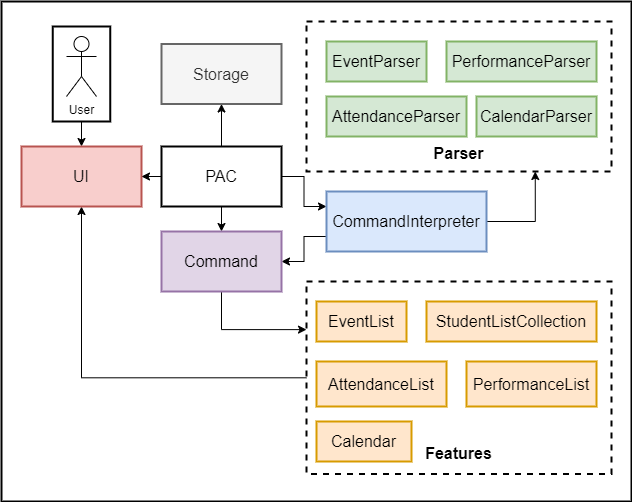

The diagram above was exported from draw.io. Its source (the exported page's mxGraphModel, read from the mxfile embedded in the PNG):
<mxGraphModel dx="1422" dy="700" grid="1" gridSize="10" guides="1" tooltips="1" connect="1" arrows="1" fold="1" page="1" pageScale="1" pageWidth="850" pageHeight="1100" math="0" shadow="0">
  <root>
    <mxCell id="KjyDQOFbI6XHI-6WEgqe-0" />
    <mxCell id="KjyDQOFbI6XHI-6WEgqe-1" parent="KjyDQOFbI6XHI-6WEgqe-0" />
    <mxCell id="KjyDQOFbI6XHI-6WEgqe-27" value="" style="rounded=0;whiteSpace=wrap;html=1;strokeWidth=2;fontSize=16;" parent="KjyDQOFbI6XHI-6WEgqe-1" vertex="1">
      <mxGeometry x="120" y="140" width="630" height="500" as="geometry" />
    </mxCell>
    <mxCell id="pYc7rX6-Cymt1CYE5ThP-27" style="edgeStyle=orthogonalEdgeStyle;rounded=0;orthogonalLoop=1;jettySize=auto;html=1;entryX=0.5;entryY=1;entryDx=0;entryDy=0;endArrow=classic;endFill=1;endSize=6;fontSize=16;fontColor=#000000;align=left;" edge="1" parent="KjyDQOFbI6XHI-6WEgqe-1" source="pYc7rX6-Cymt1CYE5ThP-18" target="KjyDQOFbI6XHI-6WEgqe-7">
      <mxGeometry relative="1" as="geometry" />
    </mxCell>
    <mxCell id="pYc7rX6-Cymt1CYE5ThP-18" value="&lt;br&gt;&lt;br&gt;&lt;br&gt;&lt;br&gt;&lt;br&gt;&lt;br&gt;&lt;br&gt;&lt;br&gt;Features" style="rounded=0;whiteSpace=wrap;html=1;strokeWidth=2;fontSize=16;fontColor=#000000;fillColor=none;dashed=1;fontStyle=1" vertex="1" parent="KjyDQOFbI6XHI-6WEgqe-1">
      <mxGeometry x="425" y="420" width="305" height="192.5" as="geometry" />
    </mxCell>
    <mxCell id="pYc7rX6-Cymt1CYE5ThP-13" value="&lt;br&gt;&lt;br&gt;&lt;br&gt;&lt;br&gt;&lt;br&gt;&lt;br&gt;Parser" style="rounded=0;whiteSpace=wrap;html=1;strokeWidth=2;fontSize=16;dashed=1;fontStyle=1" vertex="1" parent="KjyDQOFbI6XHI-6WEgqe-1">
      <mxGeometry x="425" y="160" width="305" height="150" as="geometry" />
    </mxCell>
    <mxCell id="KjyDQOFbI6XHI-6WEgqe-18" style="edgeStyle=orthogonalEdgeStyle;rounded=0;orthogonalLoop=1;jettySize=auto;html=1;exitX=0.5;exitY=1;exitDx=0;exitDy=0;entryX=0.5;entryY=0;entryDx=0;entryDy=0;fontSize=16;" parent="KjyDQOFbI6XHI-6WEgqe-1" source="KjyDQOFbI6XHI-6WEgqe-4" target="KjyDQOFbI6XHI-6WEgqe-7" edge="1">
      <mxGeometry relative="1" as="geometry" />
    </mxCell>
    <mxCell id="KjyDQOFbI6XHI-6WEgqe-4" value="" style="whiteSpace=wrap;html=1;strokeWidth=2;" parent="KjyDQOFbI6XHI-6WEgqe-1" vertex="1">
      <mxGeometry x="171.25" y="165" width="57.5" height="95" as="geometry" />
    </mxCell>
    <mxCell id="KjyDQOFbI6XHI-6WEgqe-2" value="User" style="shape=umlActor;verticalLabelPosition=bottom;labelBackgroundColor=#ffffff;verticalAlign=top;html=1;outlineConnect=0;" parent="KjyDQOFbI6XHI-6WEgqe-1" vertex="1">
      <mxGeometry x="185" y="175" width="30" height="60" as="geometry" />
    </mxCell>
    <mxCell id="KjyDQOFbI6XHI-6WEgqe-16" style="edgeStyle=orthogonalEdgeStyle;rounded=0;orthogonalLoop=1;jettySize=auto;html=1;exitX=0.5;exitY=0;exitDx=0;exitDy=0;entryX=0.5;entryY=1;entryDx=0;entryDy=0;fontSize=16;" parent="KjyDQOFbI6XHI-6WEgqe-1" source="KjyDQOFbI6XHI-6WEgqe-6" target="KjyDQOFbI6XHI-6WEgqe-11" edge="1">
      <mxGeometry relative="1" as="geometry" />
    </mxCell>
    <mxCell id="KjyDQOFbI6XHI-6WEgqe-31" style="edgeStyle=orthogonalEdgeStyle;rounded=0;orthogonalLoop=1;jettySize=auto;html=1;fontSize=16;" parent="KjyDQOFbI6XHI-6WEgqe-1" source="KjyDQOFbI6XHI-6WEgqe-6" target="KjyDQOFbI6XHI-6WEgqe-7" edge="1">
      <mxGeometry relative="1" as="geometry" />
    </mxCell>
    <mxCell id="pYc7rX6-Cymt1CYE5ThP-1" style="edgeStyle=orthogonalEdgeStyle;rounded=0;orthogonalLoop=1;jettySize=auto;html=1;endArrow=classic;endFill=1;endSize=6;fontSize=16;fontColor=#000000;align=left;" edge="1" parent="KjyDQOFbI6XHI-6WEgqe-1" source="KjyDQOFbI6XHI-6WEgqe-6" target="pYc7rX6-Cymt1CYE5ThP-0">
      <mxGeometry relative="1" as="geometry" />
    </mxCell>
    <mxCell id="pYc7rX6-Cymt1CYE5ThP-7" style="edgeStyle=orthogonalEdgeStyle;rounded=0;orthogonalLoop=1;jettySize=auto;html=1;entryX=0;entryY=0.25;entryDx=0;entryDy=0;endArrow=classic;endFill=1;endSize=6;fontSize=16;fontColor=#000000;align=left;" edge="1" parent="KjyDQOFbI6XHI-6WEgqe-1" source="KjyDQOFbI6XHI-6WEgqe-6" target="KjyDQOFbI6XHI-6WEgqe-8">
      <mxGeometry relative="1" as="geometry" />
    </mxCell>
    <mxCell id="KjyDQOFbI6XHI-6WEgqe-6" value="&lt;font style=&quot;font-size: 16px&quot;&gt;PAC&lt;/font&gt;" style="rounded=0;whiteSpace=wrap;html=1;strokeWidth=2;" parent="KjyDQOFbI6XHI-6WEgqe-1" vertex="1">
      <mxGeometry x="280" y="285" width="120" height="60" as="geometry" />
    </mxCell>
    <mxCell id="KjyDQOFbI6XHI-6WEgqe-7" value="&lt;font style=&quot;font-size: 16px&quot;&gt;UI&lt;/font&gt;" style="rounded=0;whiteSpace=wrap;html=1;fillColor=#f8cecc;strokeColor=#b85450;strokeWidth=2;" parent="KjyDQOFbI6XHI-6WEgqe-1" vertex="1">
      <mxGeometry x="140" y="285" width="120" height="60" as="geometry" />
    </mxCell>
    <mxCell id="pYc7rX6-Cymt1CYE5ThP-16" style="edgeStyle=orthogonalEdgeStyle;rounded=0;orthogonalLoop=1;jettySize=auto;html=1;exitX=0;exitY=0.75;exitDx=0;exitDy=0;endArrow=classic;endFill=1;endSize=6;fontSize=16;fontColor=#000000;align=left;" edge="1" parent="KjyDQOFbI6XHI-6WEgqe-1" source="KjyDQOFbI6XHI-6WEgqe-8" target="pYc7rX6-Cymt1CYE5ThP-0">
      <mxGeometry relative="1" as="geometry" />
    </mxCell>
    <mxCell id="pYc7rX6-Cymt1CYE5ThP-26" style="edgeStyle=orthogonalEdgeStyle;rounded=0;orthogonalLoop=1;jettySize=auto;html=1;entryX=0.75;entryY=1;entryDx=0;entryDy=0;endArrow=classic;endFill=1;endSize=6;fontSize=16;fontColor=#000000;align=left;exitX=1;exitY=0.5;exitDx=0;exitDy=0;" edge="1" parent="KjyDQOFbI6XHI-6WEgqe-1" source="KjyDQOFbI6XHI-6WEgqe-8" target="pYc7rX6-Cymt1CYE5ThP-13">
      <mxGeometry relative="1" as="geometry" />
    </mxCell>
    <mxCell id="KjyDQOFbI6XHI-6WEgqe-8" value="&lt;font style=&quot;font-size: 16px&quot;&gt;CommandInterpreter&lt;/font&gt;" style="rounded=0;whiteSpace=wrap;html=1;fillColor=#dae8fc;strokeColor=#6c8ebf;strokeWidth=2;" parent="KjyDQOFbI6XHI-6WEgqe-1" vertex="1">
      <mxGeometry x="445" y="330" width="160" height="60" as="geometry" />
    </mxCell>
    <mxCell id="KjyDQOFbI6XHI-6WEgqe-9" value="&lt;font style=&quot;font-size: 16px&quot;&gt;EventList&lt;/font&gt;" style="rounded=0;whiteSpace=wrap;html=1;fillColor=#ffe6cc;strokeColor=#d79b00;strokeWidth=2;" parent="KjyDQOFbI6XHI-6WEgqe-1" vertex="1">
      <mxGeometry x="435" y="440" width="90" height="40" as="geometry" />
    </mxCell>
    <mxCell id="KjyDQOFbI6XHI-6WEgqe-10" value="&lt;font style=&quot;font-size: 16px&quot;&gt;StudentListCollection&lt;/font&gt;" style="rounded=0;whiteSpace=wrap;html=1;fillColor=#ffe6cc;strokeColor=#d79b00;strokeWidth=2;" parent="KjyDQOFbI6XHI-6WEgqe-1" vertex="1">
      <mxGeometry x="545" y="440" width="170" height="40" as="geometry" />
    </mxCell>
    <mxCell id="KjyDQOFbI6XHI-6WEgqe-11" value="Storage" style="rounded=0;whiteSpace=wrap;html=1;fontSize=16;fillColor=#f5f5f5;strokeColor=#666666;fontColor=#333333;strokeWidth=2;" parent="KjyDQOFbI6XHI-6WEgqe-1" vertex="1">
      <mxGeometry x="280" y="182.5" width="120" height="60" as="geometry" />
    </mxCell>
    <mxCell id="pYc7rX6-Cymt1CYE5ThP-23" style="edgeStyle=orthogonalEdgeStyle;rounded=0;orthogonalLoop=1;jettySize=auto;html=1;exitX=0.5;exitY=1;exitDx=0;exitDy=0;entryX=0;entryY=0.25;entryDx=0;entryDy=0;endArrow=classic;endFill=1;endSize=6;fontSize=16;fontColor=#000000;align=left;" edge="1" parent="KjyDQOFbI6XHI-6WEgqe-1" source="pYc7rX6-Cymt1CYE5ThP-0" target="pYc7rX6-Cymt1CYE5ThP-18">
      <mxGeometry relative="1" as="geometry" />
    </mxCell>
    <mxCell id="pYc7rX6-Cymt1CYE5ThP-0" value="Command" style="rounded=0;whiteSpace=wrap;html=1;fontSize=16;strokeWidth=2;fillColor=#e1d5e7;strokeColor=#9673a6;" vertex="1" parent="KjyDQOFbI6XHI-6WEgqe-1">
      <mxGeometry x="280" y="370" width="120" height="60" as="geometry" />
    </mxCell>
    <mxCell id="pYc7rX6-Cymt1CYE5ThP-4" value="&lt;font style=&quot;font-size: 16px&quot;&gt;AttendanceList&lt;/font&gt;" style="rounded=0;whiteSpace=wrap;html=1;fillColor=#ffe6cc;strokeColor=#d79b00;strokeWidth=2;" vertex="1" parent="KjyDQOFbI6XHI-6WEgqe-1">
      <mxGeometry x="435" y="500" width="130" height="45" as="geometry" />
    </mxCell>
    <mxCell id="pYc7rX6-Cymt1CYE5ThP-5" value="&lt;font style=&quot;font-size: 16px&quot;&gt;PerformanceList&lt;/font&gt;" style="rounded=0;whiteSpace=wrap;html=1;fillColor=#ffe6cc;strokeColor=#d79b00;strokeWidth=2;" vertex="1" parent="KjyDQOFbI6XHI-6WEgqe-1">
      <mxGeometry x="585" y="500" width="130" height="45" as="geometry" />
    </mxCell>
    <mxCell id="pYc7rX6-Cymt1CYE5ThP-8" value="EventParser" style="rounded=0;whiteSpace=wrap;html=1;fontSize=16;strokeWidth=2;fillColor=#d5e8d4;strokeColor=#82b366;" vertex="1" parent="KjyDQOFbI6XHI-6WEgqe-1">
      <mxGeometry x="445" y="180" width="100" height="40" as="geometry" />
    </mxCell>
    <mxCell id="pYc7rX6-Cymt1CYE5ThP-9" value="AttendanceParser" style="rounded=0;whiteSpace=wrap;html=1;fontSize=16;strokeWidth=2;fillColor=#d5e8d4;strokeColor=#82b366;" vertex="1" parent="KjyDQOFbI6XHI-6WEgqe-1">
      <mxGeometry x="445" y="235" width="140" height="40" as="geometry" />
    </mxCell>
    <mxCell id="pYc7rX6-Cymt1CYE5ThP-10" value="PerformanceParser" style="rounded=0;whiteSpace=wrap;html=1;fontSize=16;strokeWidth=2;fillColor=#d5e8d4;strokeColor=#82b366;" vertex="1" parent="KjyDQOFbI6XHI-6WEgqe-1">
      <mxGeometry x="565" y="180" width="150" height="40" as="geometry" />
    </mxCell>
    <mxCell id="pYc7rX6-Cymt1CYE5ThP-11" value="Calendar" style="rounded=0;whiteSpace=wrap;html=1;strokeWidth=2;fontSize=16;fillColor=#ffe6cc;strokeColor=#d79b00;" vertex="1" parent="KjyDQOFbI6XHI-6WEgqe-1">
      <mxGeometry x="435" y="560" width="95" height="40" as="geometry" />
    </mxCell>
    <mxCell id="pYc7rX6-Cymt1CYE5ThP-12" value="CalendarParser" style="rounded=0;whiteSpace=wrap;html=1;fontSize=16;strokeWidth=2;fillColor=#d5e8d4;strokeColor=#82b366;" vertex="1" parent="KjyDQOFbI6XHI-6WEgqe-1">
      <mxGeometry x="595" y="235" width="120" height="40" as="geometry" />
    </mxCell>
  </root>
</mxGraphModel>